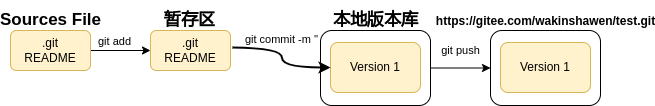

The diagram above was exported from draw.io. Its source (the exported page's mxGraphModel, read from the mxfile embedded in the PNG):
<mxGraphModel dx="989" dy="603" grid="1" gridSize="10" guides="1" tooltips="1" connect="1" arrows="1" fold="1" page="1" pageScale="1" pageWidth="827" pageHeight="1169" math="0" shadow="0">
  <root>
    <mxCell id="0" />
    <mxCell id="1" parent="0" />
    <mxCell id="2" value=".git&lt;div&gt;README&lt;/div&gt;" style="rounded=1;whiteSpace=wrap;html=1;fillColor=#fff2cc;strokeColor=#d6b656;" vertex="1" parent="1">
      <mxGeometry x="220" y="100" width="80" height="40" as="geometry" />
    </mxCell>
    <mxCell id="3" value="git push" style="edgeStyle=orthogonalEdgeStyle;rounded=0;orthogonalLoop=1;jettySize=auto;html=1;" edge="1" source="4" target="15" parent="1">
      <mxGeometry y="18" relative="1" as="geometry">
        <mxPoint as="offset" />
      </mxGeometry>
    </mxCell>
    <mxCell id="4" value="" style="rounded=1;whiteSpace=wrap;html=1;" vertex="1" parent="1">
      <mxGeometry x="390" y="100" width="110" height="75" as="geometry" />
    </mxCell>
    <mxCell id="5" value="暂存区" style="text;strokeColor=none;fillColor=none;html=1;fontSize=17;fontStyle=1;verticalAlign=middle;align=center;" vertex="1" parent="1">
      <mxGeometry x="209" y="70" width="100" height="40" as="geometry" />
    </mxCell>
    <mxCell id="6" value="Version 1" style="rounded=1;whiteSpace=wrap;html=1;fillColor=#fff2cc;strokeColor=#d6b656;" vertex="1" parent="1">
      <mxGeometry x="400" y="112" width="90" height="50" as="geometry" />
    </mxCell>
    <mxCell id="7" value="" style="edgeStyle=orthogonalEdgeStyle;rounded=0;orthogonalLoop=1;jettySize=auto;html=1;curved=1;strokeWidth=2;" edge="1" target="6" parent="1">
      <mxGeometry x="-0.0032" relative="1" as="geometry">
        <mxPoint x="301.9999999999999" y="117" as="sourcePoint" />
        <mxPoint as="offset" />
      </mxGeometry>
    </mxCell>
    <mxCell id="8" value="本地版本库" style="text;strokeColor=none;fillColor=none;html=1;fontSize=17;fontStyle=1;verticalAlign=middle;align=center;" vertex="1" parent="1">
      <mxGeometry x="407.5" y="80" width="75" height="20" as="geometry" />
    </mxCell>
    <mxCell id="9" style="edgeStyle=orthogonalEdgeStyle;rounded=0;orthogonalLoop=1;jettySize=auto;html=1;entryX=0;entryY=0.5;entryDx=0;entryDy=0;" edge="1" source="10" target="2" parent="1">
      <mxGeometry relative="1" as="geometry">
        <Array as="points">
          <mxPoint x="160" y="120" />
          <mxPoint x="160" y="120" />
        </Array>
      </mxGeometry>
    </mxCell>
    <mxCell id="10" value="&lt;div&gt;.git&lt;/div&gt;&lt;div&gt;README&lt;/div&gt;" style="rounded=1;whiteSpace=wrap;html=1;fillColor=#fff2cc;strokeColor=#d6b656;" vertex="1" parent="1">
      <mxGeometry x="80" y="100" width="80" height="40" as="geometry" />
    </mxCell>
    <mxCell id="11" value="Sources File" style="text;strokeColor=none;fillColor=none;html=1;fontSize=17;fontStyle=1;verticalAlign=middle;align=center;" vertex="1" parent="1">
      <mxGeometry x="70" y="70" width="100" height="40" as="geometry" />
    </mxCell>
    <mxCell id="12" value="&lt;span style=&quot;font-size: 11px; font-weight: 400; background-color: rgb(255, 255, 255);&quot;&gt;git add&lt;/span&gt;" style="text;strokeColor=none;fillColor=none;html=1;fontSize=24;fontStyle=1;verticalAlign=middle;align=center;" vertex="1" parent="1">
      <mxGeometry x="159" y="97" width="50" height="20" as="geometry" />
    </mxCell>
    <mxCell id="13" style="edgeStyle=orthogonalEdgeStyle;rounded=0;orthogonalLoop=1;jettySize=auto;html=1;exitX=0.5;exitY=1;exitDx=0;exitDy=0;" edge="1" source="12" target="12" parent="1">
      <mxGeometry relative="1" as="geometry" />
    </mxCell>
    <mxCell id="14" value="&lt;span style=&quot;font-size: 11px; font-weight: 400; background-color: rgb(255, 255, 255);&quot;&gt;git commit -m ''&lt;/span&gt;" style="text;strokeColor=none;fillColor=none;html=1;fontSize=24;fontStyle=1;verticalAlign=middle;align=center;" vertex="1" parent="1">
      <mxGeometry x="326" y="95" width="50" height="20" as="geometry" />
    </mxCell>
    <mxCell id="15" value="" style="rounded=1;whiteSpace=wrap;html=1;" vertex="1" parent="1">
      <mxGeometry x="560" y="100" width="110" height="75" as="geometry" />
    </mxCell>
    <mxCell id="16" value="Version 1" style="rounded=1;whiteSpace=wrap;html=1;fillColor=#fff2cc;strokeColor=#d6b656;" vertex="1" parent="1">
      <mxGeometry x="570" y="112" width="90" height="50" as="geometry" />
    </mxCell>
    <mxCell id="17" value="&lt;span style=&quot;font-size: 12px; text-align: left; text-wrap: wrap;&quot;&gt;https://gitee.com/wakinshawen/test.git&lt;/span&gt;" style="text;strokeColor=none;fillColor=none;html=1;fontSize=17;fontStyle=1;verticalAlign=middle;align=center;" vertex="1" parent="1">
      <mxGeometry x="577.5" y="80" width="75" height="20" as="geometry" />
    </mxCell>
  </root>
</mxGraphModel>